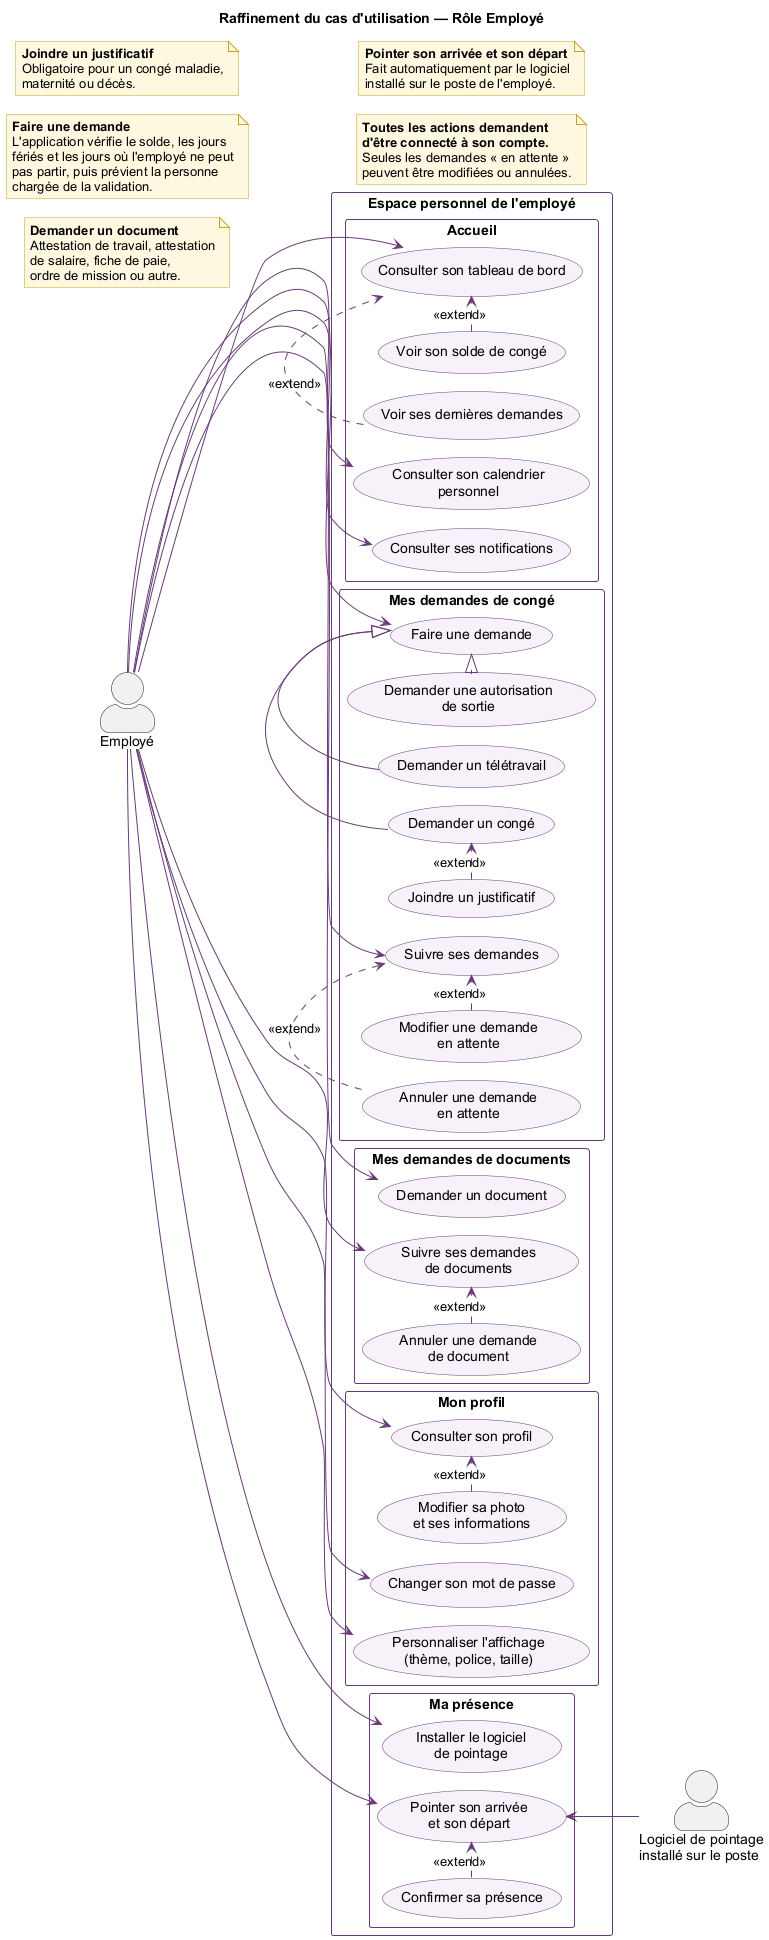

The diagram above was rendered by PlantUML. Its source (embedded in the PNG):
@startuml
!pragma layout smetana
skinparam shadowing false
skinparam defaultFontName Arial
skinparam actorStyle awesome
skinparam packageStyle rectangle
skinparam ArrowColor #683B77
skinparam usecase {
  BackgroundColor #F7F1FA
  BorderColor #683B77
}
skinparam rectangle {
  BorderColor #683B77
}
skinparam package {
  BorderColor #683B77
  FontColor #683B77
}
skinparam note {
  BackgroundColor #FFF8E1
  BorderColor #C9A227
}
left to right direction

title Raffinement du cas d'utilisation — Rôle Employé

actor "Employé" as EMP
actor "Logiciel de pointage\ninstallé sur le poste" as POINT

rectangle "Espace personnel de l'employé" {

  package "Accueil" {
    usecase "Consulter son tableau de bord" as UC1
    usecase "Voir son solde de congé" as UC1a
    usecase "Voir ses dernières demandes" as UC1b
    usecase "Consulter son calendrier\npersonnel" as UC2
    usecase "Consulter ses notifications" as UC3
  }

  package "Mes demandes de congé" {
    usecase "Faire une demande" as UC4
    usecase "Demander un congé" as UC4a
    usecase "Demander une autorisation\nde sortie" as UC4b
    usecase "Demander un télétravail" as UC4c
    usecase "Joindre un justificatif" as UC5
    usecase "Suivre ses demandes" as UC6
    usecase "Modifier une demande\nen attente" as UC6a
    usecase "Annuler une demande\nen attente" as UC6b
  }

  package "Mes demandes de documents" {
    usecase "Demander un document" as UC7
    usecase "Suivre ses demandes\nde documents" as UC8
    usecase "Annuler une demande\nde document" as UC8a
  }

  package "Mon profil" {
    usecase "Consulter son profil" as UC9
    usecase "Modifier sa photo\net ses informations" as UC9a
    usecase "Changer son mot de passe" as UC10
    usecase "Personnaliser l'affichage\n(thème, police, taille)" as UC11
  }

  package "Ma présence" {
    usecase "Installer le logiciel\nde pointage" as UC12
    usecase "Pointer son arrivée\net son départ" as UC13
    usecase "Confirmer sa présence" as UC13a
  }
}

EMP --> UC1
EMP --> UC2
EMP --> UC3
EMP --> UC4
EMP --> UC6
EMP --> UC7
EMP --> UC8
EMP --> UC9
EMP --> UC10
EMP --> UC11
EMP --> UC12
EMP --> UC13

UC1a .> UC1 : <<extend>>
UC1b .> UC1 : <<extend>>

UC4a -|> UC4
UC4b -|> UC4
UC4c -|> UC4
UC5 .> UC4a : <<extend>>

UC6a .> UC6 : <<extend>>
UC6b .> UC6 : <<extend>>

UC8a .> UC8 : <<extend>>

UC9a .> UC9 : <<extend>>

UC13a .> UC13 : <<extend>>
UC13 <-- POINT

note as N_UC5
  <b>Joindre un justificatif</b>
  Obligatoire pour un congé maladie,
  maternité ou décès.
end note

note as N_UC4
  <b>Faire une demande</b>
  L'application vérifie le solde, les jours
  fériés et les jours où l'employé ne peut
  pas partir, puis prévient la personne
  chargée de la validation.
end note

note as N_UC7
  <b>Demander un document</b>
  Attestation de travail, attestation
  de salaire, fiche de paie,
  ordre de mission ou autre.
end note

note as N_UC13
  <b>Pointer son arrivée et son départ</b>
  Fait automatiquement par le logiciel
  installé sur le poste de l'employé.
end note

note as N1
  <b>Toutes les actions demandent</b>
  <b>d'être connecté à son compte.</b>
  Seules les demandes « en attente »
  peuvent être modifiées ou annulées.
end note

@enduml